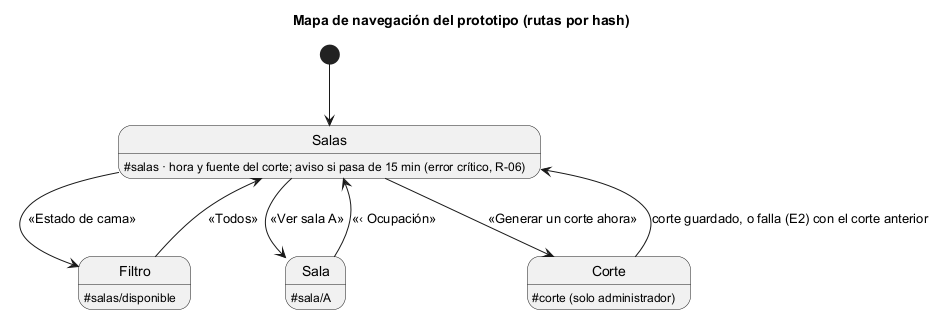

The diagram above was rendered by PlantUML. Its source (embedded in the PNG):
@startuml semana-11-mapa-navegacion
title Mapa de navegación del prototipo (rutas por hash)
hide empty description
[*] --> Salas
Salas : &#35;salas · hora y fuente del corte; aviso si pasa de 15 min (error crítico, R-06)
Filtro : &#35;salas/disponible
Sala : &#35;sala/A
Corte : &#35;corte (solo administrador)
Salas --> Filtro : «Estado de cama»
Filtro --> Salas : «Todos»
Salas --> Sala : «Ver sala A»
Sala --> Salas : «‹ Ocupación»
Salas --> Corte : «Generar un corte ahora»
Corte --> Salas : corte guardado, o falla (E2) con el corte anterior
@enduml